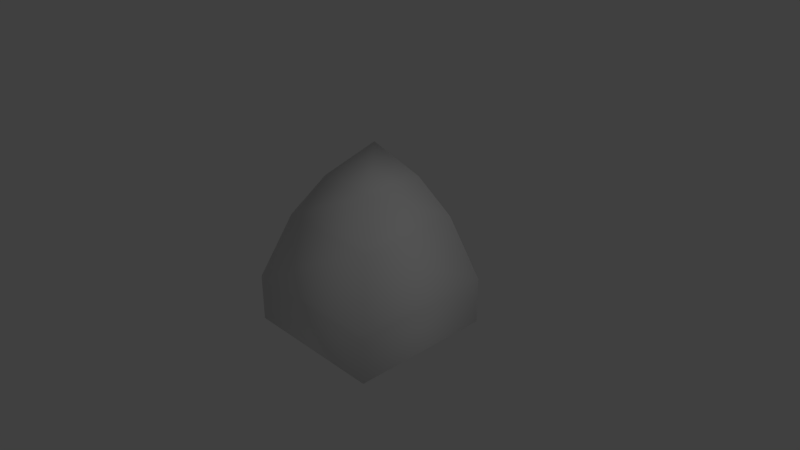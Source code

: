 # Source: sand_block_edge_1_bend_inward.blend  (saved by Blender 2.79.0; exported with 4.5.12 LTS)
import bpy
from mathutils import Matrix  # noqa: F401  (used for matrix-valued properties, if any)

bpy.ops.wm.read_factory_settings(use_empty=True)
scene = bpy.context.scene
scene.name = 'Scene'

# ---- collections
col_collection_1 = bpy.data.collections.new('Collection 1'); scene.collection.children.link(col_collection_1)

# ---- materials (node trees are filled in below, after node groups)
mat_material = bpy.data.materials.new('Material')
mat_material.alpha_threshold = 0.0
mat_material.use_transparent_shadow = False
mat_material.roughness = 0.5
mat_material.line_color = (0.0, 0.0, 0.0, 1.0)

# ---- material node trees

# ---- world
world_world = bpy.data.worlds.new('World'); scene.world = world_world
world_world.color = (0.05088, 0.05088, 0.05088)
world_world.use_sun_shadow = False
world_world.sun_shadow_jitter_overblur = 0.0
world_world.cycles.sampling_method = 'MANUAL'

# ---- cameras
cam_camera = bpy.data.cameras.new('Camera')
cam_camera.clip_end = 100.0
cam_camera.lens = 35.0
cam_camera.sensor_width = 32.0
cam_camera.sensor_height = 18.0
cam_camera.ortho_scale = 7.314
cam_camera.dof.focus_distance = 0.0
cam_camera.dof.aperture_fstop = 128.0

# ---- lights
light_lamp = bpy.data.lights.new('Lamp', 'POINT')
light_lamp.transmission_factor = 0.0
light_lamp.cutoff_distance = 30.0
light_lamp.energy = 100.0
light_lamp.shadow_buffer_clip_start = 1.001
light_lamp.shadow_soft_size = 0.1
light_lamp.shadow_maximum_resolution = 0.006
light_lamp.use_absolute_resolution = True

# ---- meshes
me_cube = bpy.data.meshes.new('Cube')
me_cube.from_pydata([(1.0, 1.0, -1.0), (1.0, -1.0, -1.0), (-1.0, 1.0, -1.0), (-0.1216, 1.0, 0.7517), (1.0, 1.0, -0.3517), (-1.0, -1.0, -1.0), (-1.0, 1.0, 1.0), (1.0, -1.0, -0.3517), (-1.0, -1.0, -0.3517), (-1.0, 0.1216, 0.7517), (0.4658, 1.0, 0.3707), (0.4658, -0.4658, 0.3707), (-0.1216, 0.1216, 0.7517), (-1.0, -0.4658, 0.3707)], [], [(6, 9, 12), (5, 1, 7, 8), (0, 4, 7, 1), (11, 13, 8, 7), (12, 9, 13, 11), (0, 2, 6, 3, 10, 4), (6, 12, 3), (12, 11, 10, 3), (11, 7, 4, 10), (8, 13, 9, 6, 2, 5)])
me_cube.polygons.foreach_set('use_smooth', [True] * 10)
me_cube.materials.append(mat_material)
me_cube.use_remesh_preserve_volume = False
me_cube.use_remesh_preserve_attributes = False
me_cube.use_mirror_vertex_groups = False
me_cube.update()

# ---- objects
ob_cube = bpy.data.objects.new('Cube', me_cube)
ob_lamp = bpy.data.objects.new('Lamp', light_lamp)
ob_camera = bpy.data.objects.new('Camera', cam_camera)

# ---- transforms, parenting, visibility, modifiers, constraints
ob_cube.location = (0.0, 0.0, 0.0)
ob_cube.lock_rotations_4d = False
ob_cube.empty_display_type = 'ARROWS'
ob_cube.lineart.crease_threshold = 0.0
ob_lamp.location = (4.076, 1.005, 5.904)
ob_lamp.rotation_euler = (0.6503, 0.05522, 1.866)
ob_lamp.lock_rotations_4d = False
ob_lamp.empty_display_type = 'ARROWS'
ob_lamp.color = (0.0, 0.0, 0.0, 0.0)
ob_lamp.lineart.crease_threshold = 0.0
ob_camera.location = (7.481, -6.508, 5.344)
ob_camera.rotation_euler = (1.109, 0.0, 0.8149)
ob_camera.lock_rotations_4d = False
ob_camera.empty_display_type = 'ARROWS'
ob_camera.color = (0.0, 0.0, 0.0, 0.0)
ob_camera.display_type = 'WIRE'
ob_camera.lineart.crease_threshold = 0.0

# ---- collection membership
col_collection_1.objects.link(ob_cube)
col_collection_1.objects.link(ob_lamp)
col_collection_1.objects.link(ob_camera)

# ---- scene / render settings (as saved in the file)
scene.camera = ob_camera
scene.frame_start = 1; scene.frame_end = 250; scene.frame_set(1)
scene.render.engine = 'BLENDER_EEVEE_NEXT'
scene.render.resolution_percentage = 50
scene.render.dither_intensity = 0.0
scene.cycles.use_denoising = False
scene.cycles.samples = 128
scene.cycles.sampling_pattern = 'TABULATED_SOBOL'
scene.cycles.use_adaptive_sampling = False
scene.cycles.use_light_tree = False
scene.cycles.blur_glossy = 0.0
scene.cycles.sample_clamp_indirect = 0.0
scene.view_settings.view_transform = 'Standard'
bpy.context.view_layer.update()
